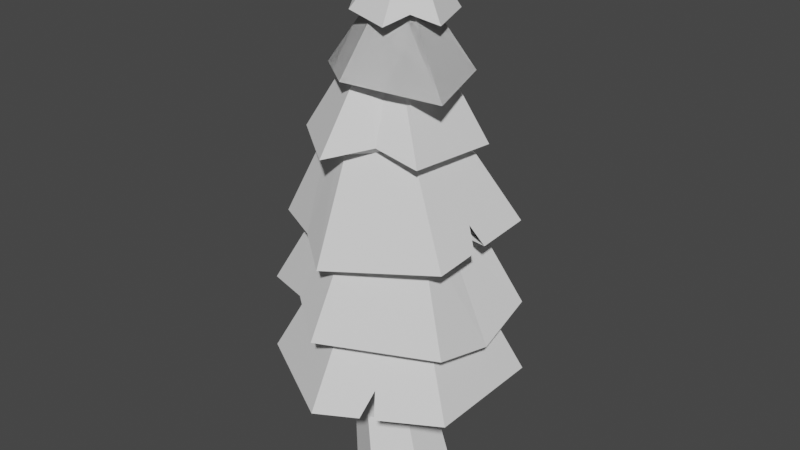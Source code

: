 # Source: arbol3.blend  (saved by Blender 2.80.75; exported with 4.5.12 LTS)
import bpy
from mathutils import Matrix  # noqa: F401  (used for matrix-valued properties, if any)

bpy.ops.wm.read_factory_settings(use_empty=True)
scene = bpy.context.scene
scene.name = 'Scene'

# ---- collections
col_collection = bpy.data.collections.new('Collection'); scene.collection.children.link(col_collection)

# ---- world
world_world = bpy.data.worlds.new('World'); scene.world = world_world
world_world.use_nodes = True; world_world.node_tree.nodes.clear()
_N = world_world.node_tree.nodes; _L = world_world.node_tree.links
n0 = _N.new('ShaderNodeOutputWorld'); n0.name = 'World Output'; n0.location = (300, 300)
n1 = _N.new('ShaderNodeBackground'); n1.name = 'Background'; n1.location = (10, 300)
n1.inputs[0].default_value = (0.05088, 0.05088, 0.05088, 1.0)
_L.new(n1.outputs[0], n0.inputs[0])
n0.is_active_output = True
world_world.color = (0.05088, 0.05088, 0.05088)
world_world.use_sun_shadow = False
world_world.sun_shadow_jitter_overblur = 0.0

# ---- meshes
me_cylinder_011 = bpy.data.meshes.new('Cylinder.011')
me_cylinder_011.from_pydata([(0.0, 1.0, -1.0), (-6.539e-09, 0.6709, 1.0), (0.866, 0.5, -1.0), (0.581, 0.3354, 1.0), (0.866, -0.5, -1.0), (0.581, -0.3354, 1.0), (-8.742e-08, -1.0, -1.0), (-6.519e-08, -0.6709, 1.0), (-0.866, -0.5, -1.0), (-0.581, -0.3354, 1.0), (-0.866, 0.5, -1.0), (-0.581, 0.3354, 1.0), (-0.3691, 0.95, -0.07702), (0.3577, 0.527, -0.1257), (0.3546, -0.3157, -0.1398), (-0.3753, -0.7354, -0.1052), (-1.102, -0.3123, -0.05654), (-1.099, 0.5304, -0.04244)], [], [(12, 1, 3, 13), (13, 3, 5, 14), (14, 5, 7, 15), (15, 7, 9, 16), (3, 1, 11, 9, 7, 5), (16, 9, 11, 17), (17, 11, 1, 12), (0, 2, 4, 6, 8, 10), (10, 17, 12, 0), (8, 16, 17, 10), (6, 15, 16, 8), (4, 14, 15, 6), (2, 13, 14, 4), (0, 12, 13, 2)])
_uv = me_cylinder_011.uv_layers.new(name='UVMap')
_uv.uv.foreach_set('vector', [1.0, 0.7387, 1.0, 1.0, 0.8333, 1.0, 0.8333, 0.7387, 0.8333, 0.7387, 0.8333, 1.0, 0.6667, 1.0, 0.6667, 0.7387, 0.6667, 0.7387, 0.6667, 1.0, 0.5, 1.0, 0.5, 0.7387, 0.5, 0.7387, 0.5, 1.0, 0.3333, 1.0, 0.3333, 0.7387, 0.4578, 0.37, 0.25, 0.49, 0.04215, 0.37, 0.04215, 0.13, 0.25, 0.01, 0.4578, 0.13, 0.3333, 0.7387, 0.3333, 1.0, 0.1667, 1.0, 0.1667, 0.7387, 0.1667, 0.7387, 0.1667, 1.0, -8.941e-08, 1.0, -8.941e-08, 0.7387, 0.75, 0.49, 0.9578, 0.37, 0.9578, 0.13, 0.75, 0.01, 0.5422, 0.13, 0.5422, 0.37, 0.1667, 0.5, 0.1667, 0.7387, -8.941e-08, 0.7387, -8.941e-08, 0.5, 0.3333, 0.5, 0.3333, 0.7387, 0.1667, 0.7387, 0.1667, 0.5, 0.5, 0.5, 0.5, 0.7387, 0.3333, 0.7387, 0.3333, 0.5, 0.6667, 0.5, 0.6667, 0.7387, 0.5, 0.7387, 0.5, 0.5, 0.8333, 0.5, 0.8333, 0.7387, 0.6667, 0.7387, 0.6667, 0.5, 1.0, 0.5, 1.0, 0.7387, 0.8333, 0.7387, 0.8333, 0.5])
me_cylinder_011.use_remesh_preserve_volume = False
me_cylinder_011.use_remesh_preserve_attributes = False
me_cylinder_011.use_mirror_vertex_groups = False
me_cylinder_011.update()
me_cylinder_013 = bpy.data.meshes.new('Cylinder.013')
me_cylinder_013.from_pydata([(3.599e-09, 0.8769, -1.0), (-1.943e-08, 0.5512, 1.0), (0.7594, 0.4384, -1.0), (0.4774, 0.2756, 1.0), (0.7594, -0.4384, -1.0), (0.4774, -0.2756, 1.0), (-6.219e-08, -0.8769, -1.0), (-6.762e-08, -0.5512, 1.0), (-0.7594, -0.4384, -1.0), (-0.4774, -0.2756, 1.0), (-0.7594, 0.4384, -1.0), (-0.4774, 0.2756, 1.0), (3.599e-09, 1.093, -1.0), (0.9468, 0.5467, -1.0), (0.9468, -0.5467, -1.0), (-9.198e-08, -1.093, -1.0), (-0.9468, -0.5467, -1.0), (-0.9468, 0.5467, -1.0), (-4.663e-09, 0.6478, -0.4697), (0.561, 0.3239, -0.4697), (0.561, -0.3239, -0.4697), (-5.327e-08, -0.6478, -0.4697), (-0.561, -0.3239, -0.4697), (-0.561, 0.3239, -0.4697), (-2.77e-09, 0.6478, -0.1756), (0.561, 0.3239, -0.1756), (0.561, -0.3239, -0.1756), (-5.137e-08, -0.6478, -0.1756), (-0.561, -0.3239, -0.1756), (-0.561, 0.3239, -0.1756), (-0.9231, 0.04888, -0.7024), (-0.4537, 0.03225, 1.298), (-0.7357, 0.04224, -0.7024), (-0.5373, 0.03521, -0.1721), (-0.5373, 0.03521, 0.122), (0.4736, 0.8497, -1.366), (0.2411, 0.4419, 0.6336), (0.3808, 0.6869, -1.366), (0.2825, 0.5145, -0.836), (0.2825, 0.5145, -0.5419), (0.3545, -0.6722, -1.0), (0.2579, -0.728, -1.0), (0.1707, -0.5493, -0.4697), (0.4465, -0.8347, -1.008), (0.3436, -0.8949, -1.0), (0.3892, -0.7496, -0.5609)], [], [(35, 36, 3, 13), (13, 3, 5, 14), (14, 5, 7, 15, 44, 45, 43), (15, 7, 9, 16), (3, 36, 1, 11, 31, 9, 7, 5), (30, 31, 11, 17), (17, 11, 1, 12), (32, 10, 23, 33), (37, 0, 12, 35), (4, 2, 13, 14), (6, 41, 44, 15), (8, 6, 15, 16), (32, 8, 16, 30), (0, 10, 17, 12), (21, 22, 28, 27), (4, 40, 42, 20), (37, 2, 19, 38), (10, 0, 18, 23), (6, 8, 22, 21), (2, 4, 20, 19), (24, 39, 25, 26, 27, 28, 34, 29), (19, 20, 26, 25), (33, 23, 29, 34), (20, 42, 21, 27, 26), (38, 19, 25, 39), (23, 18, 24, 29), (22, 33, 34, 28), (10, 32, 30, 17), (8, 32, 33, 22), (16, 9, 31, 30), (18, 38, 39, 24), (0, 37, 38, 18), (2, 37, 35, 13), (12, 1, 36, 35), (42, 41, 6, 21), (43, 40, 4, 14)])
_uv = me_cylinder_013.uv_layers.new(name='UVMap')
_uv.uv.foreach_set('vector', [0.9175, 0.5, 0.9175, 1.0, 0.8333, 1.0, 0.8333, 0.5, 0.8333, 0.5, 0.8333, 1.0, 0.6667, 1.0, 0.6667, 0.5, 0.6667, 0.5, 0.6667, 1.0, 0.5, 1.0, 0.5, 0.5, 0.5605, 0.5, 0.577, 0.6098, 0.5802, 0.5, 0.5, 0.5, 0.5, 1.0, 0.3333, 1.0, 0.3333, 0.5, 0.4578, 0.37, 0.3529, 0.4306, 0.25, 0.49, 0.04215, 0.37, 0.04215, 0.2574, 0.04215, 0.13, 0.25, 0.01, 0.4578, 0.13, 0.2449, 0.5, 0.2449, 1.0, 0.1667, 1.0, 0.1667, 0.5, 0.1667, 0.5, 0.1667, 1.0, -8.941e-08, 1.0, -8.941e-08, 0.5, 0.5833, 0.2559, 0.5833, 0.3462, 0.5833, 0.3462, 0.5833, 0.2559, 0.8325, 0.3948, 0.75, 0.4425, 0.75, 0.49, 0.8529, 0.4306, 0.9167, 0.1538, 0.9167, 0.3462, 0.9578, 0.37, 0.9578, 0.13, 0.75, 0.05751, 0.8066, 0.09019, 0.8254, 0.05355, 0.75, 0.01, 0.5833, 0.1538, 0.75, 0.05751, 0.75, 0.01, 0.5422, 0.13, 0.5833, 0.2559, 0.5833, 0.1538, 0.5422, 0.13, 0.5422, 0.2574, 0.75, 0.4425, 0.5833, 0.3462, 0.5422, 0.37, 0.75, 0.49, 0.75, 0.05751, 0.5833, 0.1538, 0.5833, 0.1538, 0.75, 0.05751, 0.9167, 0.1538, 0.8278, 0.1024, 0.8007, 0.08679, 0.9167, 0.1538, 0.8325, 0.3948, 0.9167, 0.3462, 0.9167, 0.3462, 0.8325, 0.3948, 0.5833, 0.3462, 0.75, 0.4425, 0.75, 0.4425, 0.5833, 0.3462, 0.75, 0.05751, 0.5833, 0.1538, 0.5833, 0.1538, 0.75, 0.05751, 0.9167, 0.3462, 0.9167, 0.1538, 0.9167, 0.1538, 0.9167, 0.3462, 0.75, 0.4425, 0.8325, 0.3948, 0.9167, 0.3462, 0.9167, 0.1538, 0.75, 0.05751, 0.5833, 0.1538, 0.5833, 0.2559, 0.5833, 0.3462, 0.9167, 0.3462, 0.9167, 0.1538, 0.9167, 0.1538, 0.9167, 0.3462, 0.5833, 0.2559, 0.5833, 0.3462, 0.5833, 0.3462, 0.5833, 0.2559, 0.9167, 0.1538, 0.8007, 0.08679, 0.75, 0.05751, 0.75, 0.05751, 0.9167, 0.1538, 0.8325, 0.3948, 0.9167, 0.3462, 0.9167, 0.3462, 0.8325, 0.3948, 0.5833, 0.3462, 0.75, 0.4425, 0.75, 0.4425, 0.5833, 0.3462, 0.5833, 0.1538, 0.5833, 0.2559, 0.5833, 0.2559, 0.5833, 0.1538, 0.5833, 0.3462, 0.5833, 0.2559, 0.5422, 0.2574, 0.5422, 0.37, 0.5833, 0.1538, 0.5833, 0.2559, 0.5833, 0.2559, 0.5833, 0.1538, 0.3333, 0.5, 0.3333, 1.0, 0.2449, 1.0, 0.2449, 0.5, 0.75, 0.4425, 0.8325, 0.3948, 0.8325, 0.3948, 0.75, 0.4425, 0.75, 0.4425, 0.8325, 0.3948, 0.8325, 0.3948, 0.75, 0.4425, 0.9167, 0.3462, 0.8325, 0.3948, 0.8529, 0.4306, 0.9578, 0.37, 1.0, 0.5, 1.0, 1.0, 0.9175, 1.0, 0.9175, 0.5, 0.8007, 0.08679, 0.8066, 0.09019, 0.75, 0.05751, 0.75, 0.05751, 0.85, 0.06774, 0.8278, 0.1024, 0.9167, 0.1538, 0.9578, 0.13])
me_cylinder_013.use_remesh_preserve_volume = False
me_cylinder_013.use_remesh_preserve_attributes = False
me_cylinder_013.use_mirror_vertex_groups = False
me_cylinder_013.update()
me_cylinder_015 = bpy.data.meshes.new('Cylinder.015')
me_cylinder_015.from_pydata([(3.599e-09, 0.8769, -1.0), (-1.943e-08, 0.5512, 1.0), (0.7594, 0.4384, -1.0), (0.4774, 0.2756, 1.0), (0.7594, -0.4384, -1.0), (0.4774, -0.2756, 1.0), (-6.219e-08, -0.8769, -1.0), (0.004306, -0.5229, 1.119), (-0.7594, -0.4384, -1.0), (-0.4774, -0.2756, 1.0), (-0.7594, 0.4384, -1.0), (-0.4774, 0.2756, 1.0), (3.599e-09, 1.093, -1.0), (0.9468, 0.5467, -1.0), (0.9468, -0.5467, -1.0), (0.0143, -1.082, -0.9472), (-0.9368, -0.5635, -1.067), (-0.9468, 0.5467, -1.0), (-4.663e-09, 0.6478, -0.4697), (0.561, 0.3239, -0.4697), (0.561, -0.3239, -0.4697), (-5.327e-08, -0.6478, -0.4697), (-0.561, -0.3239, -0.4697), (-0.561, 0.3239, -0.4697), (-2.77e-09, 0.6478, -0.1756), (0.561, 0.3239, -0.1756), (0.561, -0.3239, -0.1756), (-5.137e-08, -0.6478, -0.1756), (-0.561, -0.3239, -0.1756), (-0.561, 0.3239, -0.1756), (-0.4392, 0.821, -0.7763), (-0.2143, 0.4088, 1.224), (-0.3494, 0.6565, -0.7763), (-0.2543, 0.4823, -0.246), (-0.2543, 0.4823, 0.04814), (0.9901, -0.0007997, -1.298), (0.5206, -0.001207, 0.7015), (0.8026, -0.0009622, -1.298), (0.6042, -0.001134, -0.7681), (0.6042, -0.001134, -0.4741), (-0.4157, -0.7772, -0.752), (-0.1934, -0.3524, 1.315), (-0.3352, -0.6119, -0.7458), (-0.237, -0.4395, -0.2154), (-0.237, -0.4395, 0.07868)], [], [(12, 1, 3, 13), (35, 36, 5, 14), (14, 5, 7, 15), (40, 41, 9, 16), (3, 1, 31, 11, 9, 41, 7, 5, 36), (16, 9, 11, 17), (30, 31, 1, 12), (8, 10, 23, 22), (2, 0, 12, 13), (37, 2, 13, 35), (6, 4, 14, 15), (42, 6, 15, 40), (10, 8, 16, 17), (32, 10, 17, 30), (43, 22, 28, 44), (4, 6, 21, 20), (0, 2, 19, 18), (32, 0, 18, 33), (42, 8, 22, 43), (37, 4, 20, 38), (24, 25, 39, 26, 27, 44, 28, 29, 34), (38, 20, 26, 39), (22, 23, 29, 28), (20, 21, 27, 26), (18, 19, 25, 24), (33, 18, 24, 34), (23, 33, 34, 29), (10, 32, 33, 23), (0, 32, 30, 12), (17, 11, 31, 30), (19, 38, 39, 25), (2, 37, 38, 19), (4, 37, 35, 14), (13, 3, 36, 35), (6, 42, 43, 21), (21, 43, 44, 27), (8, 42, 40, 16), (15, 7, 41, 40)])
_uv = me_cylinder_015.uv_layers.new(name='UVMap')
_uv.uv.foreach_set('vector', [1.0, 0.5, 1.0, 1.0, 0.8333, 1.0, 0.8333, 0.5, 0.7501, 0.5, 0.7501, 1.0, 0.6667, 1.0, 0.6667, 0.5, 0.6667, 0.5, 0.6667, 1.0, 0.5, 1.0, 0.5, 0.5, 0.4175, 0.5, 0.4175, 1.0, 0.3333, 1.0, 0.3333, 0.5, 0.4578, 0.37, 0.25, 0.49, 0.1504, 0.4325, 0.04215, 0.37, 0.04215, 0.13, 0.1471, 0.06938, 0.25, 0.01, 0.4578, 0.13, 0.4578, 0.2502, 0.3333, 0.5, 0.3333, 1.0, 0.1667, 1.0, 0.1667, 0.5, 0.07985, 0.5, 0.07985, 1.0, -8.941e-08, 1.0, -8.941e-08, 0.5, 0.5833, 0.1538, 0.5833, 0.3462, 0.5833, 0.3462, 0.5833, 0.1538, 0.9167, 0.3462, 0.75, 0.4425, 0.75, 0.49, 0.9578, 0.37, 0.9167, 0.2501, 0.9167, 0.3462, 0.9578, 0.37, 0.9578, 0.2502, 0.75, 0.05751, 0.9167, 0.1538, 0.9578, 0.13, 0.75, 0.01, 0.6675, 0.1051, 0.75, 0.05751, 0.75, 0.01, 0.6471, 0.06938, 0.5833, 0.3462, 0.5833, 0.1538, 0.5422, 0.13, 0.5422, 0.37, 0.6701, 0.3964, 0.5833, 0.3462, 0.5422, 0.37, 0.6504, 0.4325, 0.6675, 0.1051, 0.5833, 0.1538, 0.5833, 0.1538, 0.6675, 0.1051, 0.9167, 0.1538, 0.75, 0.05751, 0.75, 0.05751, 0.9167, 0.1538, 0.75, 0.4425, 0.9167, 0.3462, 0.9167, 0.3462, 0.75, 0.4425, 0.6701, 0.3964, 0.75, 0.4425, 0.75, 0.4425, 0.6701, 0.3964, 0.6675, 0.1051, 0.5833, 0.1538, 0.5833, 0.1538, 0.6675, 0.1051, 0.9167, 0.2501, 0.9167, 0.1538, 0.9167, 0.1538, 0.9167, 0.2501, 0.75, 0.4425, 0.9167, 0.3462, 0.9167, 0.2501, 0.9167, 0.1538, 0.75, 0.05751, 0.6675, 0.1051, 0.5833, 0.1538, 0.5833, 0.3462, 0.6701, 0.3964, 0.9167, 0.2501, 0.9167, 0.1538, 0.9167, 0.1538, 0.9167, 0.2501, 0.5833, 0.1538, 0.5833, 0.3462, 0.5833, 0.3462, 0.5833, 0.1538, 0.9167, 0.1538, 0.75, 0.05751, 0.75, 0.05751, 0.9167, 0.1538, 0.75, 0.4425, 0.9167, 0.3462, 0.9167, 0.3462, 0.75, 0.4425, 0.6701, 0.3964, 0.75, 0.4425, 0.75, 0.4425, 0.6701, 0.3964, 0.5833, 0.3462, 0.6701, 0.3964, 0.6701, 0.3964, 0.5833, 0.3462, 0.5833, 0.3462, 0.6701, 0.3964, 0.6701, 0.3964, 0.5833, 0.3462, 0.75, 0.4425, 0.6701, 0.3964, 0.6504, 0.4325, 0.75, 0.49, 0.1667, 0.5, 0.1667, 1.0, 0.07985, 1.0, 0.07985, 0.5, 0.9167, 0.3462, 0.9167, 0.2501, 0.9167, 0.2501, 0.9167, 0.3462, 0.9167, 0.3462, 0.9167, 0.2501, 0.9167, 0.2501, 0.9167, 0.3462, 0.9167, 0.1538, 0.9167, 0.2501, 0.9578, 0.2502, 0.9578, 0.13, 0.8333, 0.5, 0.8333, 1.0, 0.7501, 1.0, 0.7501, 0.5, 0.75, 0.05751, 0.6675, 0.1051, 0.6675, 0.1051, 0.75, 0.05751, 0.75, 0.05751, 0.6675, 0.1051, 0.6675, 0.1051, 0.75, 0.05751, 0.5833, 0.1538, 0.6675, 0.1051, 0.6471, 0.06938, 0.5422, 0.13, 0.5, 0.5, 0.5, 1.0, 0.4175, 1.0, 0.4175, 0.5])
me_cylinder_015.use_remesh_preserve_volume = False
me_cylinder_015.use_remesh_preserve_attributes = False
me_cylinder_015.use_mirror_vertex_groups = False
me_cylinder_015.update()
me_cylinder_016 = bpy.data.meshes.new('Cylinder.016')
me_cylinder_016.from_pydata([(3.599e-09, 0.8769, -1.0), (-1.943e-08, 0.5512, 1.0), (0.7594, 0.4384, -1.0), (0.4774, 0.2756, 1.0), (0.7594, -0.4384, -1.0), (0.4774, -0.2756, 1.0), (-0.004841, -0.8828, -1.042), (-6.762e-08, -0.5512, 1.0), (-0.7594, -0.4384, -1.0), (-0.4774, -0.2756, 1.0), (-0.7594, 0.4384, -1.0), (-0.4774, 0.2756, 1.0), (3.599e-09, 1.093, -1.0), (0.9468, 0.5467, -1.0), (0.9468, -0.5467, -1.0), (-9.198e-08, -1.093, -1.0), (-0.9625, -0.5327, -0.9529), (-0.8988, 0.7294, -1.236), (-4.663e-09, 0.6478, -0.4697), (0.561, 0.3239, -0.4697), (0.561, -0.3239, -0.4697), (-5.327e-08, -0.6478, -0.4697), (-0.561, -0.3239, -0.4697), (-0.561, 0.3239, -0.4697), (-2.77e-09, 0.6478, -0.1756), (0.561, 0.3239, -0.1756), (0.561, -0.3239, -0.1756), (-5.137e-08, -0.6478, -0.1756), (-0.561, -0.3239, -0.1756), (-0.561, 0.3239, -0.1756), (-0.4085, -0.7993, -0.8233), (-0.2187, -0.425, 1.0), (-0.3527, -0.6819, -1.042), (-0.257, -0.4994, -0.4697), (-0.257, -0.4994, -0.1756), (0.4235, 0.7579, -0.7854), (0.2378, 0.414, 1.0), (0.3299, 0.6112, -0.8177), (0.2794, 0.4865, -0.4697), (0.2794, 0.4865, -0.1756), (0.561, -0.0152, -0.4697), (0.7594, 0.0422, -1.0), (0.7594, -0.1012, -1.0), (0.9468, 0.02556, -1.0), (0.9468, -0.1129, -1.0), (0.845, -0.03704, -0.566)], [], [(35, 36, 3, 13), (13, 3, 5, 14, 44, 45, 43), (14, 5, 7, 15), (30, 31, 9, 16), (3, 36, 1, 11, 9, 31, 7, 5), (16, 9, 11, 17), (17, 11, 1, 12), (8, 10, 23, 22), (37, 0, 12, 35), (4, 42, 44, 14), (6, 4, 14, 15), (32, 6, 15, 30), (10, 8, 16, 17), (0, 10, 17, 12), (33, 22, 28, 34), (4, 6, 21, 20), (37, 2, 19, 38), (10, 0, 18, 23), (32, 8, 22, 33), (2, 41, 40, 19), (24, 39, 25, 26, 27, 34, 28, 29), (19, 40, 20, 26, 25), (22, 23, 29, 28), (20, 21, 27, 26), (38, 19, 25, 39), (23, 18, 24, 29), (6, 32, 33, 21), (21, 33, 34, 27), (8, 32, 30, 16), (15, 7, 31, 30), (18, 38, 39, 24), (0, 37, 38, 18), (2, 37, 35, 13), (12, 1, 36, 35), (40, 42, 4, 20), (43, 41, 2, 13)])
_uv = me_cylinder_016.uv_layers.new(name='UVMap')
_uv.uv.foreach_set('vector', [0.917, 0.5, 0.917, 1.0, 0.8333, 1.0, 0.8333, 0.5, 0.8333, 0.5, 0.8333, 1.0, 0.6667, 1.0, 0.6667, 0.5, 0.7328, 0.5, 0.7438, 0.6085, 0.7539, 0.5, 0.6667, 0.5, 0.6667, 1.0, 0.5, 1.0, 0.5, 0.5, 0.4237, 0.5, 0.4237, 1.0, 0.3333, 1.0, 0.3333, 0.5, 0.4578, 0.37, 0.3535, 0.4302, 0.25, 0.49, 0.04215, 0.37, 0.04215, 0.13, 0.1548, 0.06497, 0.25, 0.01, 0.4578, 0.13, 0.3333, 0.5, 0.3333, 1.0, 0.1667, 1.0, 0.1667, 0.5, 0.1667, 0.5, 0.1667, 1.0, -8.941e-08, 1.0, -8.941e-08, 0.5, 0.5833, 0.1538, 0.5833, 0.3462, 0.5833, 0.3462, 0.5833, 0.1538, 0.833, 0.3946, 0.75, 0.4425, 0.75, 0.49, 0.8535, 0.4302, 0.9167, 0.1538, 0.9167, 0.2278, 0.9578, 0.2252, 0.9578, 0.13, 0.75, 0.05751, 0.9167, 0.1538, 0.9578, 0.13, 0.75, 0.01, 0.6736, 0.1016, 0.75, 0.05751, 0.75, 0.01, 0.6548, 0.06497, 0.5833, 0.3462, 0.5833, 0.1538, 0.5422, 0.13, 0.5422, 0.37, 0.75, 0.4425, 0.5833, 0.3462, 0.5422, 0.37, 0.75, 0.49, 0.6736, 0.1016, 0.5833, 0.1538, 0.5833, 0.1538, 0.6736, 0.1016, 0.9167, 0.1538, 0.75, 0.05751, 0.75, 0.05751, 0.9167, 0.1538, 0.833, 0.3946, 0.9167, 0.3462, 0.9167, 0.3462, 0.833, 0.3946, 0.5833, 0.3462, 0.75, 0.4425, 0.75, 0.4425, 0.5833, 0.3462, 0.6736, 0.1016, 0.5833, 0.1538, 0.5833, 0.1538, 0.6736, 0.1016, 0.9167, 0.3462, 0.9167, 0.2593, 0.9167, 0.2455, 0.9167, 0.3462, 0.75, 0.4425, 0.833, 0.3946, 0.9167, 0.3462, 0.9167, 0.1538, 0.75, 0.05751, 0.6736, 0.1016, 0.5833, 0.1538, 0.5833, 0.3462, 0.9167, 0.3462, 0.9167, 0.2455, 0.9167, 0.1538, 0.9167, 0.1538, 0.9167, 0.3462, 0.5833, 0.1538, 0.5833, 0.3462, 0.5833, 0.3462, 0.5833, 0.1538, 0.9167, 0.1538, 0.75, 0.05751, 0.75, 0.05751, 0.9167, 0.1538, 0.833, 0.3946, 0.9167, 0.3462, 0.9167, 0.3462, 0.833, 0.3946, 0.5833, 0.3462, 0.75, 0.4425, 0.75, 0.4425, 0.5833, 0.3462, 0.75, 0.05751, 0.6736, 0.1016, 0.6736, 0.1016, 0.75, 0.05751, 0.75, 0.05751, 0.6736, 0.1016, 0.6736, 0.1016, 0.75, 0.05751, 0.5833, 0.1538, 0.6736, 0.1016, 0.6548, 0.06497, 0.5422, 0.13, 0.5, 0.5, 0.5, 1.0, 0.4237, 1.0, 0.4237, 0.5, 0.75, 0.4425, 0.833, 0.3946, 0.833, 0.3946, 0.75, 0.4425, 0.75, 0.4425, 0.833, 0.3946, 0.833, 0.3946, 0.75, 0.4425, 0.9167, 0.3462, 0.833, 0.3946, 0.8535, 0.4302, 0.9578, 0.37, 1.0, 0.5, 1.0, 1.0, 0.917, 1.0, 0.917, 0.5, 0.9167, 0.2455, 0.9167, 0.2278, 0.9167, 0.1538, 0.9167, 0.1538, 0.9578, 0.2556, 0.9167, 0.2593, 0.9167, 0.3462, 0.9578, 0.37])
me_cylinder_016.use_remesh_preserve_volume = False
me_cylinder_016.use_remesh_preserve_attributes = False
me_cylinder_016.use_mirror_vertex_groups = False
me_cylinder_016.update()
me_cylinder_017 = bpy.data.meshes.new('Cylinder.017')
me_cylinder_017.from_pydata([(3.599e-09, 0.8769, -1.0), (-1.628e-08, 0.438, 1.0), (0.7594, 0.4384, -1.0), (0.3793, 0.219, 1.0), (0.7594, -0.4384, -1.0), (0.3793, -0.219, 1.0), (-6.219e-08, -0.8769, -1.0), (-4.905e-08, -0.438, 1.0), (-0.7594, -0.4384, -1.0), (-0.3793, -0.219, 1.0), (-0.7594, 0.4384, -1.0), (-0.3793, 0.219, 1.0), (0.0569, 1.149, -1.208), (0.9468, 0.5467, -1.0), (0.9468, -0.5467, -1.0), (-9.198e-08, -1.093, -1.0), (-0.9468, -0.5467, -1.0), (-0.9468, 0.5467, -1.0), (-4.663e-09, 0.6478, -0.4697), (0.561, 0.3239, -0.4697), (0.561, -0.3239, -0.4697), (-5.327e-08, -0.6478, -0.4697), (-0.561, -0.3239, -0.4697), (-0.561, 0.3239, -0.4697), (-2.77e-09, 0.6478, -0.1756), (0.561, 0.3239, -0.1756), (0.561, -0.3239, -0.1756), (-5.137e-08, -0.6478, -0.1756), (-0.561, -0.3239, -0.1756), (-0.561, 0.3239, -0.1756), (-1.058, 0.1682, -1.143), (-0.3793, 0.06433, 1.0), (-0.7594, 0.1288, -1.0), (-0.561, 0.09516, -0.4697), (-0.561, 0.09516, -0.1756), (0.4273, -0.6706, -0.7411), (0.1484, -0.1763, 1.259), (0.3804, -0.4789, -0.9799), (0.2377, -0.3346, -0.2107), (0.2377, -0.3346, 0.08338), (-0.2593, -0.1034, 1.204), (-0.8825, -0.2153, -0.8675), (-0.6394, -0.1809, -0.7958), (-0.441, -0.1404, -0.2654), (-0.441, -0.1404, 0.02865), (0.2735, 0.719, -1.0), (0.4649, 0.6085, -1.0), (0.3843, 0.9272, -1.131), (0.5747, 0.7984, -1.087), (0.7412, 0.4279, -0.2752), (0.2986, 0.4754, -0.4697), (0.9134, -0.5274, -0.8823), (0.3804, 0.6979, -0.4373), (0.3423, 0.6753, -0.3013)], [], [(12, 53, 49, 13, 48, 52, 47), (13, 49, 51, 14), (35, 36, 7, 15), (15, 7, 9, 16), (3, 1, 11, 31, 40, 9, 7, 36, 5), (30, 31, 11, 17), (17, 11, 1, 12), (32, 10, 23, 33), (2, 46, 48, 13), (4, 2, 13, 14), (37, 4, 14, 35), (8, 6, 15, 16), (42, 8, 16, 41), (0, 10, 17, 12), (21, 22, 28, 27), (37, 6, 21, 38), (0, 45, 50, 18), (10, 0, 18, 23), (6, 8, 22, 21), (2, 4, 20, 19), (24, 25, 26, 39, 27, 28, 44, 34, 29), (19, 20, 26, 25), (33, 23, 29, 34), (38, 21, 27, 39), (18, 50, 19, 25, 24), (23, 18, 24, 29), (43, 33, 34, 44), (10, 32, 30, 17), (42, 32, 33, 43), (41, 40, 31, 30), (20, 38, 39, 26), (4, 37, 38, 20), (6, 37, 35, 15), (14, 51, 5, 36, 35), (16, 9, 40, 41), (8, 42, 43, 22), (22, 43, 44, 28), (32, 42, 41, 30), (50, 46, 2, 19), (49, 53, 12, 1, 3), (51, 49, 3, 5), (47, 45, 0, 12)])
_uv = me_cylinder_017.uv_layers.new(name='UVMap')
_uv.uv.foreach_set('vector', [1.0, 0.5, 0.9277, 0.6921, 0.8333, 0.6812, 0.8333, 0.5, 0.903, 0.5, 0.9233, 0.6591, 0.9387, 0.5, 0.8333, 0.5, 0.8333, 0.6812, 0.6667, 0.5294, 0.6667, 0.5, 0.5819, 0.5, 0.5819, 1.0, 0.5, 1.0, 0.5, 0.5, 0.5, 0.5, 0.5, 1.0, 0.3333, 1.0, 0.3333, 0.5, 0.4578, 0.37, 0.25, 0.49, 0.04215, 0.37, 0.04215, 0.2853, 0.04215, 0.2076, 0.04215, 0.13, 0.25, 0.01, 0.3521, 0.06898, 0.4578, 0.13, 0.2255, 0.5, 0.2255, 1.0, 0.1667, 1.0, 0.1667, 0.5, 0.1667, 0.5, 0.1667, 1.0, -8.941e-08, 1.0, -8.941e-08, 0.5, 0.5833, 0.2783, 0.5833, 0.3462, 0.5833, 0.3462, 0.5833, 0.2783, 0.9167, 0.3462, 0.852, 0.3836, 0.8709, 0.4202, 0.9578, 0.37, 0.9167, 0.1538, 0.9167, 0.3462, 0.9578, 0.37, 0.9578, 0.13, 0.8319, 0.1048, 0.9167, 0.1538, 0.9578, 0.13, 0.8521, 0.06898, 0.5833, 0.1538, 0.75, 0.05751, 0.75, 0.01, 0.5422, 0.13, 0.5833, 0.216, 0.5833, 0.1538, 0.5422, 0.13, 0.5422, 0.2076, 0.75, 0.4425, 0.5833, 0.3462, 0.5422, 0.37, 0.75, 0.49, 0.75, 0.05751, 0.5833, 0.1538, 0.5833, 0.1538, 0.75, 0.05751, 0.8319, 0.1048, 0.75, 0.05751, 0.75, 0.05751, 0.8319, 0.1048, 0.75, 0.4425, 0.81, 0.4078, 0.8387, 0.3913, 0.75, 0.4425, 0.5833, 0.3462, 0.75, 0.4425, 0.75, 0.4425, 0.5833, 0.3462, 0.75, 0.05751, 0.5833, 0.1538, 0.5833, 0.1538, 0.75, 0.05751, 0.9167, 0.3462, 0.9167, 0.1538, 0.9167, 0.1538, 0.9167, 0.3462, 0.75, 0.4425, 0.9167, 0.3462, 0.9167, 0.1538, 0.8319, 0.1048, 0.75, 0.05751, 0.5833, 0.1538, 0.5833, 0.216, 0.5833, 0.2783, 0.5833, 0.3462, 0.9167, 0.3462, 0.9167, 0.1538, 0.9167, 0.1538, 0.9167, 0.3462, 0.5833, 0.2783, 0.5833, 0.3462, 0.5833, 0.3462, 0.5833, 0.2783, 0.8319, 0.1048, 0.75, 0.05751, 0.75, 0.05751, 0.8319, 0.1048, 0.75, 0.4425, 0.8387, 0.3913, 0.9167, 0.3462, 0.9167, 0.3462, 0.75, 0.4425, 0.5833, 0.3462, 0.75, 0.4425, 0.75, 0.4425, 0.5833, 0.3462, 0.5833, 0.216, 0.5833, 0.2783, 0.5833, 0.2783, 0.5833, 0.216, 0.5833, 0.3462, 0.5833, 0.2783, 0.5422, 0.2853, 0.5422, 0.37, 0.5833, 0.216, 0.5833, 0.2783, 0.5833, 0.2783, 0.5833, 0.216, 0.2794, 0.5, 0.2794, 1.0, 0.2255, 1.0, 0.2255, 0.5, 0.9167, 0.1538, 0.8319, 0.1048, 0.8319, 0.1048, 0.9167, 0.1538, 0.9167, 0.1538, 0.8319, 0.1048, 0.8319, 0.1048, 0.9167, 0.1538, 0.75, 0.05751, 0.8319, 0.1048, 0.8521, 0.06898, 0.75, 0.01, 0.6667, 0.5, 0.6667, 0.5294, 0.6667, 1.0, 0.5819, 1.0, 0.5819, 0.5, 0.3333, 0.5, 0.3333, 1.0, 0.2794, 1.0, 0.2794, 0.5, 0.5833, 0.1538, 0.5833, 0.216, 0.5833, 0.216, 0.5833, 0.1538, 0.5833, 0.1538, 0.5833, 0.216, 0.5833, 0.216, 0.5833, 0.1538, 0.5833, 0.2783, 0.5833, 0.216, 0.5422, 0.2076, 0.5422, 0.2853, 0.8387, 0.3913, 0.852, 0.3836, 0.9167, 0.3462, 0.9167, 0.3462, 0.8333, 0.6812, 0.9277, 0.6921, 1.0, 0.5, 1.0, 1.0, 0.8333, 1.0, 0.6667, 0.5294, 0.8333, 0.6812, 0.8333, 1.0, 0.6667, 1.0, 0.8265, 0.4459, 0.81, 0.4078, 0.75, 0.4425, 0.75, 0.49])
me_cylinder_017.use_remesh_preserve_volume = False
me_cylinder_017.use_remesh_preserve_attributes = False
me_cylinder_017.use_mirror_vertex_groups = False
me_cylinder_017.update()
me_cylinder_018 = bpy.data.meshes.new('Cylinder.018')
me_cylinder_018.from_pydata([(3.599e-09, 0.8769, -1.0), (-1.05e-08, 0.1928, 1.0), (0.7594, 0.4384, -1.0), (0.167, 0.09641, 1.0), (0.7594, -0.4384, -1.0), (0.167, -0.09641, 1.0), (-6.219e-08, -0.8769, -1.0), (-2.824e-08, -0.1928, 1.0), (-0.7594, -0.4384, -1.0), (-0.167, -0.09641, 1.0), (-0.7594, 0.4384, -1.0), (-0.167, 0.09641, 1.0), (3.599e-09, 1.093, -1.0), (0.9468, 0.5467, -1.0), (1.341, -0.4642, -1.315), (-9.198e-08, -1.093, -1.0), (-0.9468, -0.5467, -1.0), (-0.9468, 0.5467, -1.0), (-4.663e-09, 0.6478, -0.4697), (0.561, 0.3239, -0.4697), (0.561, -0.3239, -0.4697), (-5.327e-08, -0.6478, -0.4697), (-0.561, -0.3239, -0.4697), (-0.561, 0.3239, -0.4697), (-2.77e-09, 0.6478, -0.1756), (0.561, 0.3239, -0.1756), (0.561, -0.3239, -0.1756), (-5.137e-08, -0.6478, -0.1756), (-0.561, -0.3239, -0.1756), (-0.561, 0.3239, -0.1756), (-0.3906, 0.7332, -0.703), (-0.1184, 0.1526, 0.965), (-0.3298, 0.5729, -0.7355), (-0.2961, 0.505, -0.5047), (-0.2961, 0.505, -0.2106)], [], [(12, 1, 3, 13), (13, 3, 5, 14), (14, 5, 7, 15), (15, 7, 9, 16), (3, 1, 31, 11, 9, 7, 5), (16, 9, 11, 17), (30, 31, 1, 12), (8, 10, 23, 22), (2, 0, 12, 13), (4, 2, 13, 14), (6, 4, 14, 15), (8, 6, 15, 16), (10, 8, 16, 17), (32, 10, 17, 30), (21, 22, 28, 27), (4, 6, 21, 20), (0, 2, 19, 18), (32, 0, 18, 33), (6, 8, 22, 21), (2, 4, 20, 19), (24, 25, 26, 27, 28, 29, 34), (19, 20, 26, 25), (22, 23, 29, 28), (20, 21, 27, 26), (18, 19, 25, 24), (33, 18, 24, 34), (23, 33, 34, 29), (10, 32, 33, 23), (0, 32, 30, 12), (17, 11, 31, 30)])
_uv = me_cylinder_018.uv_layers.new(name='UVMap')
_uv.uv.foreach_set('vector', [1.0, 0.5, 1.0, 1.0, 0.8333, 1.0, 0.8333, 0.5, 0.8333, 0.5, 0.8333, 1.0, 0.6667, 1.0, 0.6667, 0.5, 0.6667, 0.5, 0.6667, 1.0, 0.5, 1.0, 0.5, 0.5, 0.5, 0.5, 0.5, 1.0, 0.3333, 1.0, 0.3333, 0.5, 0.4578, 0.37, 0.25, 0.49, 0.1563, 0.4359, 0.04215, 0.37, 0.04215, 0.13, 0.25, 0.01, 0.4578, 0.13, 0.3333, 0.5, 0.3333, 1.0, 0.1667, 1.0, 0.1667, 0.5, 0.07515, 0.5, 0.07515, 1.0, -8.941e-08, 1.0, -8.941e-08, 0.5, 0.5833, 0.1538, 0.5833, 0.3462, 0.5833, 0.3462, 0.5833, 0.1538, 0.9167, 0.3462, 0.75, 0.4425, 0.75, 0.49, 0.9578, 0.37, 0.9167, 0.1538, 0.9167, 0.3462, 0.9578, 0.37, 0.9578, 0.13, 0.75, 0.05751, 0.9167, 0.1538, 0.9578, 0.13, 0.75, 0.01, 0.5833, 0.1538, 0.75, 0.05751, 0.75, 0.01, 0.5422, 0.13, 0.5833, 0.3462, 0.5833, 0.1538, 0.5422, 0.13, 0.5422, 0.37, 0.6748, 0.3991, 0.5833, 0.3462, 0.5422, 0.37, 0.6563, 0.4359, 0.75, 0.05751, 0.5833, 0.1538, 0.5833, 0.1538, 0.75, 0.05751, 0.9167, 0.1538, 0.75, 0.05751, 0.75, 0.05751, 0.9167, 0.1538, 0.75, 0.4425, 0.9167, 0.3462, 0.9167, 0.3462, 0.75, 0.4425, 0.6748, 0.3991, 0.75, 0.4425, 0.75, 0.4425, 0.6748, 0.3991, 0.75, 0.05751, 0.5833, 0.1538, 0.5833, 0.1538, 0.75, 0.05751, 0.9167, 0.3462, 0.9167, 0.1538, 0.9167, 0.1538, 0.9167, 0.3462, 0.75, 0.4425, 0.9167, 0.3462, 0.9167, 0.1538, 0.75, 0.05751, 0.5833, 0.1538, 0.5833, 0.3462, 0.6748, 0.3991, 0.9167, 0.3462, 0.9167, 0.1538, 0.9167, 0.1538, 0.9167, 0.3462, 0.5833, 0.1538, 0.5833, 0.3462, 0.5833, 0.3462, 0.5833, 0.1538, 0.9167, 0.1538, 0.75, 0.05751, 0.75, 0.05751, 0.9167, 0.1538, 0.75, 0.4425, 0.9167, 0.3462, 0.9167, 0.3462, 0.75, 0.4425, 0.6748, 0.3991, 0.75, 0.4425, 0.75, 0.4425, 0.6748, 0.3991, 0.5833, 0.3462, 0.6748, 0.3991, 0.6748, 0.3991, 0.5833, 0.3462, 0.5833, 0.3462, 0.6748, 0.3991, 0.6748, 0.3991, 0.5833, 0.3462, 0.75, 0.4425, 0.6748, 0.3991, 0.6563, 0.4359, 0.75, 0.49, 0.1667, 0.5, 0.1667, 1.0, 0.07515, 1.0, 0.07515, 0.5])
me_cylinder_018.use_remesh_preserve_volume = False
me_cylinder_018.use_remesh_preserve_attributes = False
me_cylinder_018.use_mirror_vertex_groups = False
me_cylinder_018.update()
me_cylinder_019 = bpy.data.meshes.new('Cylinder.019')
me_cylinder_019.from_pydata([(3.599e-09, 0.8769, -1.0), (-1.05e-08, 0.1928, 1.0), (0.7594, 0.4384, -1.0), (0.167, 0.09641, 1.0), (0.7594, -0.4384, -1.0), (0.167, -0.09641, 1.0), (-6.219e-08, -0.8769, -1.0), (-2.824e-08, -0.1928, 1.0), (-0.7594, -0.4384, -1.0), (-0.167, -0.09641, 1.0), (-0.7594, 0.4384, -1.0), (-0.167, 0.09641, 1.0), (3.599e-09, 1.093, -1.0), (0.9468, 0.5467, -1.0), (1.341, -0.4642, -1.315), (-9.198e-08, -1.093, -1.0), (-0.9468, -0.5467, -1.0), (-0.9468, 0.5467, -1.0), (-4.663e-09, 0.6478, -0.4697), (0.561, 0.3239, -0.4697), (0.561, -0.3239, -0.4697), (-5.327e-08, -0.6478, -0.4697), (-0.561, -0.3239, -0.4697), (-0.561, 0.3239, -0.4697), (-2.77e-09, 0.6478, -0.1756), (0.561, 0.3239, -0.1756), (0.561, -0.3239, -0.1756), (-5.137e-08, -0.6478, -0.1756), (-0.561, -0.3239, -0.1756), (-0.561, 0.3239, -0.1756), (-0.3906, 0.7332, -0.703), (-0.1184, 0.1526, 0.965), (-0.3298, 0.5729, -0.7355), (-0.2961, 0.505, -0.5047), (-0.2961, 0.505, -0.2106)], [], [(12, 1, 3, 13), (13, 3, 5, 14), (14, 5, 7, 15), (15, 7, 9, 16), (3, 1, 31, 11, 9, 7, 5), (16, 9, 11, 17), (30, 31, 1, 12), (8, 10, 23, 22), (2, 0, 12, 13), (4, 2, 13, 14), (6, 4, 14, 15), (8, 6, 15, 16), (10, 8, 16, 17), (32, 10, 17, 30), (21, 22, 28, 27), (4, 6, 21, 20), (0, 2, 19, 18), (32, 0, 18, 33), (6, 8, 22, 21), (2, 4, 20, 19), (24, 25, 26, 27, 28, 29, 34), (19, 20, 26, 25), (22, 23, 29, 28), (20, 21, 27, 26), (18, 19, 25, 24), (33, 18, 24, 34), (23, 33, 34, 29), (10, 32, 33, 23), (0, 32, 30, 12), (17, 11, 31, 30)])
_uv = me_cylinder_019.uv_layers.new(name='UVMap')
_uv.uv.foreach_set('vector', [1.0, 0.5, 1.0, 1.0, 0.8333, 1.0, 0.8333, 0.5, 0.8333, 0.5, 0.8333, 1.0, 0.6667, 1.0, 0.6667, 0.5, 0.6667, 0.5, 0.6667, 1.0, 0.5, 1.0, 0.5, 0.5, 0.5, 0.5, 0.5, 1.0, 0.3333, 1.0, 0.3333, 0.5, 0.4578, 0.37, 0.25, 0.49, 0.1563, 0.4359, 0.04215, 0.37, 0.04215, 0.13, 0.25, 0.01, 0.4578, 0.13, 0.3333, 0.5, 0.3333, 1.0, 0.1667, 1.0, 0.1667, 0.5, 0.07515, 0.5, 0.07515, 1.0, -8.941e-08, 1.0, -8.941e-08, 0.5, 0.5833, 0.1538, 0.5833, 0.3462, 0.5833, 0.3462, 0.5833, 0.1538, 0.9167, 0.3462, 0.75, 0.4425, 0.75, 0.49, 0.9578, 0.37, 0.9167, 0.1538, 0.9167, 0.3462, 0.9578, 0.37, 0.9578, 0.13, 0.75, 0.05751, 0.9167, 0.1538, 0.9578, 0.13, 0.75, 0.01, 0.5833, 0.1538, 0.75, 0.05751, 0.75, 0.01, 0.5422, 0.13, 0.5833, 0.3462, 0.5833, 0.1538, 0.5422, 0.13, 0.5422, 0.37, 0.6748, 0.3991, 0.5833, 0.3462, 0.5422, 0.37, 0.6563, 0.4359, 0.75, 0.05751, 0.5833, 0.1538, 0.5833, 0.1538, 0.75, 0.05751, 0.9167, 0.1538, 0.75, 0.05751, 0.75, 0.05751, 0.9167, 0.1538, 0.75, 0.4425, 0.9167, 0.3462, 0.9167, 0.3462, 0.75, 0.4425, 0.6748, 0.3991, 0.75, 0.4425, 0.75, 0.4425, 0.6748, 0.3991, 0.75, 0.05751, 0.5833, 0.1538, 0.5833, 0.1538, 0.75, 0.05751, 0.9167, 0.3462, 0.9167, 0.1538, 0.9167, 0.1538, 0.9167, 0.3462, 0.75, 0.4425, 0.9167, 0.3462, 0.9167, 0.1538, 0.75, 0.05751, 0.5833, 0.1538, 0.5833, 0.3462, 0.6748, 0.3991, 0.9167, 0.3462, 0.9167, 0.1538, 0.9167, 0.1538, 0.9167, 0.3462, 0.5833, 0.1538, 0.5833, 0.3462, 0.5833, 0.3462, 0.5833, 0.1538, 0.9167, 0.1538, 0.75, 0.05751, 0.75, 0.05751, 0.9167, 0.1538, 0.75, 0.4425, 0.9167, 0.3462, 0.9167, 0.3462, 0.75, 0.4425, 0.6748, 0.3991, 0.75, 0.4425, 0.75, 0.4425, 0.6748, 0.3991, 0.5833, 0.3462, 0.6748, 0.3991, 0.6748, 0.3991, 0.5833, 0.3462, 0.5833, 0.3462, 0.6748, 0.3991, 0.6748, 0.3991, 0.5833, 0.3462, 0.75, 0.4425, 0.6748, 0.3991, 0.6563, 0.4359, 0.75, 0.49, 0.1667, 0.5, 0.1667, 1.0, 0.07515, 1.0, 0.07515, 0.5])
me_cylinder_019.use_remesh_preserve_volume = False
me_cylinder_019.use_remesh_preserve_attributes = False
me_cylinder_019.use_mirror_vertex_groups = False
me_cylinder_019.update()
me_cylinder_020 = bpy.data.meshes.new('Cylinder.020')
me_cylinder_020.from_pydata([(3.599e-09, 0.8769, -1.0), (-1.05e-08, 0.1928, 1.0), (0.7594, 0.4384, -1.0), (0.167, 0.09641, 1.0), (0.7594, -0.4384, -1.0), (0.167, -0.09641, 1.0), (-6.219e-08, -0.8769, -1.0), (-2.824e-08, -0.1928, 1.0), (-0.7594, -0.4384, -1.0), (-0.167, -0.09641, 1.0), (-0.7594, 0.4384, -1.0), (-0.167, 0.09641, 1.0), (3.599e-09, 1.093, -1.0), (0.9468, 0.5467, -1.0), (1.341, -0.4642, -1.315), (-9.198e-08, -1.093, -1.0), (-0.9468, -0.5467, -1.0), (-0.9468, 0.5467, -1.0), (-4.663e-09, 0.6478, -0.4697), (0.561, 0.3239, -0.4697), (0.561, -0.3239, -0.4697), (-5.327e-08, -0.6478, -0.4697), (-0.561, -0.3239, -0.4697), (-0.561, 0.3239, -0.4697), (-2.77e-09, 0.6478, -0.1756), (0.561, 0.3239, -0.1756), (0.561, -0.3239, -0.1756), (-5.137e-08, -0.6478, -0.1756), (-0.561, -0.3239, -0.1756), (-0.561, 0.3239, -0.1756), (-0.3906, 0.7332, -0.703), (-0.1184, 0.1526, 0.965), (-0.3298, 0.5729, -0.7355), (-0.2961, 0.505, -0.5047), (-0.2961, 0.505, -0.2106)], [], [(12, 1, 3, 13), (13, 3, 5, 14), (14, 5, 7, 15), (15, 7, 9, 16), (3, 1, 31, 11, 9, 7, 5), (16, 9, 11, 17), (30, 31, 1, 12), (8, 10, 23, 22), (2, 0, 12, 13), (4, 2, 13, 14), (6, 4, 14, 15), (8, 6, 15, 16), (10, 8, 16, 17), (32, 10, 17, 30), (21, 22, 28, 27), (4, 6, 21, 20), (0, 2, 19, 18), (32, 0, 18, 33), (6, 8, 22, 21), (2, 4, 20, 19), (24, 25, 26, 27, 28, 29, 34), (19, 20, 26, 25), (22, 23, 29, 28), (20, 21, 27, 26), (18, 19, 25, 24), (33, 18, 24, 34), (23, 33, 34, 29), (10, 32, 33, 23), (0, 32, 30, 12), (17, 11, 31, 30)])
_uv = me_cylinder_020.uv_layers.new(name='UVMap')
_uv.uv.foreach_set('vector', [1.0, 0.5, 1.0, 1.0, 0.8333, 1.0, 0.8333, 0.5, 0.8333, 0.5, 0.8333, 1.0, 0.6667, 1.0, 0.6667, 0.5, 0.6667, 0.5, 0.6667, 1.0, 0.5, 1.0, 0.5, 0.5, 0.5, 0.5, 0.5, 1.0, 0.3333, 1.0, 0.3333, 0.5, 0.4578, 0.37, 0.25, 0.49, 0.1563, 0.4359, 0.04215, 0.37, 0.04215, 0.13, 0.25, 0.01, 0.4578, 0.13, 0.3333, 0.5, 0.3333, 1.0, 0.1667, 1.0, 0.1667, 0.5, 0.07515, 0.5, 0.07515, 1.0, -8.941e-08, 1.0, -8.941e-08, 0.5, 0.5833, 0.1538, 0.5833, 0.3462, 0.5833, 0.3462, 0.5833, 0.1538, 0.9167, 0.3462, 0.75, 0.4425, 0.75, 0.49, 0.9578, 0.37, 0.9167, 0.1538, 0.9167, 0.3462, 0.9578, 0.37, 0.9578, 0.13, 0.75, 0.05751, 0.9167, 0.1538, 0.9578, 0.13, 0.75, 0.01, 0.5833, 0.1538, 0.75, 0.05751, 0.75, 0.01, 0.5422, 0.13, 0.5833, 0.3462, 0.5833, 0.1538, 0.5422, 0.13, 0.5422, 0.37, 0.6748, 0.3991, 0.5833, 0.3462, 0.5422, 0.37, 0.6563, 0.4359, 0.75, 0.05751, 0.5833, 0.1538, 0.5833, 0.1538, 0.75, 0.05751, 0.9167, 0.1538, 0.75, 0.05751, 0.75, 0.05751, 0.9167, 0.1538, 0.75, 0.4425, 0.9167, 0.3462, 0.9167, 0.3462, 0.75, 0.4425, 0.6748, 0.3991, 0.75, 0.4425, 0.75, 0.4425, 0.6748, 0.3991, 0.75, 0.05751, 0.5833, 0.1538, 0.5833, 0.1538, 0.75, 0.05751, 0.9167, 0.3462, 0.9167, 0.1538, 0.9167, 0.1538, 0.9167, 0.3462, 0.75, 0.4425, 0.9167, 0.3462, 0.9167, 0.1538, 0.75, 0.05751, 0.5833, 0.1538, 0.5833, 0.3462, 0.6748, 0.3991, 0.9167, 0.3462, 0.9167, 0.1538, 0.9167, 0.1538, 0.9167, 0.3462, 0.5833, 0.1538, 0.5833, 0.3462, 0.5833, 0.3462, 0.5833, 0.1538, 0.9167, 0.1538, 0.75, 0.05751, 0.75, 0.05751, 0.9167, 0.1538, 0.75, 0.4425, 0.9167, 0.3462, 0.9167, 0.3462, 0.75, 0.4425, 0.6748, 0.3991, 0.75, 0.4425, 0.75, 0.4425, 0.6748, 0.3991, 0.5833, 0.3462, 0.6748, 0.3991, 0.6748, 0.3991, 0.5833, 0.3462, 0.5833, 0.3462, 0.6748, 0.3991, 0.6748, 0.3991, 0.5833, 0.3462, 0.75, 0.4425, 0.6748, 0.3991, 0.6563, 0.4359, 0.75, 0.49, 0.1667, 0.5, 0.1667, 1.0, 0.07515, 1.0, 0.07515, 0.5])
me_cylinder_020.use_remesh_preserve_volume = False
me_cylinder_020.use_remesh_preserve_attributes = False
me_cylinder_020.use_mirror_vertex_groups = False
me_cylinder_020.update()

# ---- objects
ob_cylinder = bpy.data.objects.new('Cylinder', me_cylinder_011)
ob_cylinder_001 = bpy.data.objects.new('Cylinder.001', me_cylinder_013)
ob_cylinder_002 = bpy.data.objects.new('Cylinder.002', me_cylinder_015)
ob_cylinder_003 = bpy.data.objects.new('Cylinder.003', me_cylinder_016)
ob_cylinder_004 = bpy.data.objects.new('Cylinder.004', me_cylinder_017)
ob_cylinder_005 = bpy.data.objects.new('Cylinder.005', me_cylinder_018)
ob_cylinder_006 = bpy.data.objects.new('Cylinder.006', me_cylinder_019)
ob_cylinder_007 = bpy.data.objects.new('Cylinder.007', me_cylinder_020)

# ---- transforms, parenting, visibility, modifiers, constraints
ob_cylinder.location = (0.1626, 0.0, 1.168)
ob_cylinder.rotation_euler = (-0.005446, 0.01676, -0.006536)
ob_cylinder.scale = (0.826, 0.8049, 1.185)
ob_cylinder.lineart.crease_threshold = 0.0
ob_cylinder_001.location = (0.0, 0.0, 2.936)
ob_cylinder_001.scale = (1.882, 1.882, 0.9132)
ob_cylinder_001.lineart.crease_threshold = 0.0
ob_cylinder_002.location = (0.0, 0.0, 4.183)
ob_cylinder_002.rotation_euler = (0.06828, 0.06659, -0.02305)
ob_cylinder_002.scale = (1.838, 1.838, 0.8917)
ob_cylinder_002.lineart.crease_threshold = 0.0
ob_cylinder_003.location = (-0.009883, 0.0, 5.39)
ob_cylinder_003.rotation_euler = (0.1115, -0.02296, -0.05099)
ob_cylinder_003.scale = (1.699, 1.699, 0.8244)
ob_cylinder_003.lineart.crease_threshold = 0.0
ob_cylinder_004.location = (-0.009883, 0.0, 6.694)
ob_cylinder_004.rotation_euler = (-0.02308, 0.0004461, -0.107)
ob_cylinder_004.scale = (1.253, 1.374, 0.7169)
ob_cylinder_004.lineart.crease_threshold = 0.0
ob_cylinder_005.location = (-0.009883, 0.08816, 7.689)
ob_cylinder_005.rotation_euler = (-0.03492, -0.04551, -0.1122)
ob_cylinder_005.scale = (0.9911, 1.087, 0.6499)
ob_cylinder_005.lineart.crease_threshold = 0.0
ob_cylinder_006.location = (-0.009883, 0.08816, 7.689)
ob_cylinder_006.rotation_euler = (-0.03492, -0.04551, -0.1122)
ob_cylinder_006.scale = (0.9911, 1.087, 0.6499)
ob_cylinder_006.lineart.crease_threshold = 0.0
ob_cylinder_007.location = (0.1092, 0.08816, 8.37)
ob_cylinder_007.rotation_euler = (-0.0455, -0.07039, -2.82)
ob_cylinder_007.scale = (0.7285, 0.7987, 0.4777)
ob_cylinder_007.lineart.crease_threshold = 0.0

# ---- collection membership
col_collection.objects.link(ob_cylinder)
col_collection.objects.link(ob_cylinder_001)
col_collection.objects.link(ob_cylinder_002)
col_collection.objects.link(ob_cylinder_003)
col_collection.objects.link(ob_cylinder_004)
col_collection.objects.link(ob_cylinder_005)
col_collection.objects.link(ob_cylinder_006)
col_collection.objects.link(ob_cylinder_007)

# ---- scene / render settings (as saved in the file)
scene.frame_start = 1; scene.frame_end = 250; scene.frame_set(1)
scene.render.engine = 'BLENDER_EEVEE_NEXT'
scene.cycles.use_denoising = False
scene.cycles.samples = 128
scene.cycles.sampling_pattern = 'TABULATED_SOBOL'
scene.cycles.use_adaptive_sampling = False
scene.cycles.use_light_tree = False
scene.view_settings.view_transform = 'Filmic'
bpy.context.view_layer.update()

# ---- added for rendering (the .blend has no active camera and no usable light): camera, sun
cam_auto = bpy.data.cameras.new('AutoCamera')
cam_auto.lens = 50.0
cam_auto.sensor_width = 36.0
cam_auto.clip_end = 1000.0
ob_auto_camera = bpy.data.objects.new('AutoCamera', cam_auto)
scene.collection.objects.link(ob_auto_camera)
ob_auto_camera.location = (9.88385, -11.803, 12.3352)
ob_auto_camera.rotation_euler = (1.09748, -7.21219e-08, 0.694738)
scene.camera = ob_auto_camera
light_auto_sun = bpy.data.lights.new('AutoSun', 'SUN')
light_auto_sun.energy = 3.0
light_auto_sun.angle = 0.0523599
ob_auto_sun = bpy.data.objects.new('AutoSun', light_auto_sun)
scene.collection.objects.link(ob_auto_sun)
ob_auto_sun.rotation_euler = (0.872665, 0.174533, 0.523599)
bpy.context.view_layer.update()
